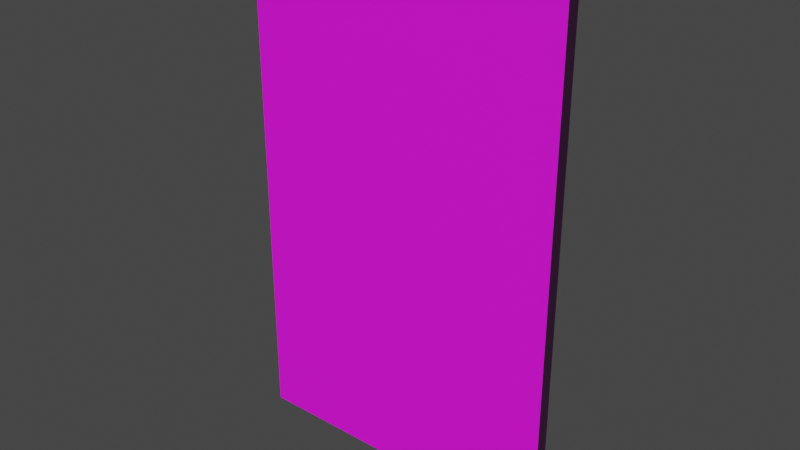 # Source: Art_Board.blend  (saved by Blender 3.0.42; exported with 4.5.12 LTS)
import bpy
from mathutils import Matrix  # noqa: F401  (used for matrix-valued properties, if any)

bpy.ops.wm.read_factory_settings(use_empty=True)
scene = bpy.context.scene
scene.name = 'Scene'

# ---- collections
col_collection = bpy.data.collections.new('Collection'); scene.collection.children.link(col_collection)

# ---- images (referenced by path relative to the original .blend; pixels are not part of the script)
import os
ASSET_DIR = os.environ.get("B2B_ASSET_DIR", "")  # directory of the original .blend (textures are referenced by path, not embedded)
HERE = os.path.dirname(os.path.abspath(__file__))  # packed textures are extracted next to this script under _unpacked/

def load_image(name, relpath, width, height, colorspace="sRGB"):
    """Load a texture the original file referenced (path relative to the .blend, or extracted next to this script)."""
    p = next((c for c in (os.path.join(HERE, relpath), os.path.join(ASSET_DIR, relpath)) if relpath and os.path.exists(c)), "")
    if p:
        img = bpy.data.images.load(p, check_existing=True)
        img.name = name
    else:  # same state as the original file: an image datablock whose file is absent (Cycles renders it pink)
        img = bpy.data.images.new(name, width, height)
        img.source = "FILE"
        img.filepath = "//" + (relpath or name)
    img.colorspace_settings.name = colorspace
    return img
img_plastic_glossy_white_diffuse_png = load_image('Plastic_Glossy_white-diffuse.png', 'Plastic_Glossy_white-diffuse.png', 1024, 1024, 'sRGB')
img_plastic_glossy_roughness_png = load_image('Plastic_Glossy_roughness.png', 'Plastic_Glossy_roughness.png', 1024, 1024, 'sRGB')
img_plastic_glossy_normal_png_001 = load_image('Plastic_Glossy_normal.png.001', 'Plastic_Glossy_normal.png', 1024, 1024, 'Non-Color')

# ---- materials (node trees are filled in below, after node groups)
mat_art_board = bpy.data.materials.new('Art Board')
mat_art_board.alpha_threshold = 0.0
mat_art_board.use_transparent_shadow = False
mat_art_board.line_color = (0.0, 0.0, 0.0, 1.0)

# ---- material node trees
mat_art_board.use_nodes = True; mat_art_board.node_tree.nodes.clear()
_N = mat_art_board.node_tree.nodes; _L = mat_art_board.node_tree.links
n0 = _N.new('ShaderNodeOutputMaterial'); n0.name = 'Material Output'; n0.location = (300, 300)
n1 = _N.new('ShaderNodeBsdfPrincipled'); n1.name = 'Principled BSDF'; n1.location = (10, 300)
n1.distribution = 'GGX'
n1.subsurface_method = 'RANDOM_WALK_SKIN'
n1.inputs[3].default_value = 1.45
n1.inputs[27].default_value = (0.0, 0.0, 0.0, 1.0)
n1.inputs[28].default_value = 1.0
n2 = _N.new('ShaderNodeTexImage'); n2.name = 'Image Texture'; n2.location = (86, -30)
n2.label = 'Base Color'
n2.image = img_plastic_glossy_white_diffuse_png
n3 = _N.new('ShaderNodeTexImage'); n3.name = 'Image Texture.001'; n3.location = (86, -310)
n3.label = 'Roughness'
n3.image = img_plastic_glossy_roughness_png
n4 = _N.new('ShaderNodeInvert'); n4.name = 'Invert'; n4.location = (-240, 220)
n5 = _N.new('ShaderNodeTexImage'); n5.name = 'Image Texture.002'; n5.location = (86, -590)
n5.label = 'Normal'
n5.image = img_plastic_glossy_normal_png_001
n6 = _N.new('ShaderNodeNormalMap'); n6.name = 'Normal Map'; n6.location = (-240, -60)
n7 = _N.new('ShaderNodeMapping'); n7.name = 'Mapping'; n7.location = (230, -30)
n8 = _N.new('NodeReroute'); n8.name = 'Reroute'; n8.location = (36, -485)
n8.width = 16
n8.socket_idname = 'NodeSocketVector'
n9 = _N.new('ShaderNodeTexCoord'); n9.name = 'Texture Coordinate'; n9.location = (30, -30)
n10 = _N.new('NodeFrame'); n10.name = 'Frame'; n10.location = (-1270, 330)
n10.label = 'Mapping'
n10.width = 400
n11 = _N.new('NodeFrame'); n11.name = 'Frame.001'; n11.location = (-626, 530)
n11.label = 'Textures'
n11.width = 356
n2.parent = n11
n3.parent = n11
n5.parent = n11
n7.parent = n10
n8.parent = n11
n9.parent = n10
_L.new(n1.outputs[0], n0.inputs[0])
_L.new(n2.outputs[0], n1.inputs[0])
_L.new(n3.outputs[0], n4.inputs[1])
_L.new(n4.outputs[0], n1.inputs[2])
_L.new(n5.outputs[0], n6.inputs[1])
_L.new(n6.outputs[0], n1.inputs[5])
_L.new(n8.outputs[0], n2.inputs[0])
_L.new(n8.outputs[0], n3.inputs[0])
_L.new(n8.outputs[0], n5.inputs[0])
_L.new(n7.outputs[0], n8.inputs[0])
_L.new(n9.outputs[2], n7.inputs[0])
n0.is_active_output = True

# ---- world
world_world = bpy.data.worlds.new('World'); scene.world = world_world
world_world.use_nodes = True; world_world.node_tree.nodes.clear()
_N = world_world.node_tree.nodes; _L = world_world.node_tree.links
n0 = _N.new('ShaderNodeOutputWorld'); n0.name = 'World Output'; n0.location = (300, 300)
n1 = _N.new('ShaderNodeBackground'); n1.name = 'Background'; n1.location = (10, 300)
n1.inputs[0].default_value = (0.05088, 0.05088, 0.05088, 1.0)
_L.new(n1.outputs[0], n0.inputs[0])
n0.is_active_output = True
world_world.color = (0.05088, 0.05088, 0.05088)
world_world.use_sun_shadow = False
world_world.sun_shadow_jitter_overblur = 0.0

# ---- meshes
me_cube = bpy.data.meshes.new('Cube')
me_cube.from_pydata([(1.0, 1.0, 1.0), (1.0, 1.0, -1.0), (1.0, -1.0, 1.0), (1.0, -1.0, -1.0), (-1.0, 1.0, 1.0), (-1.0, 1.0, -1.0), (-1.0, -1.0, 1.0), (-1.0, -1.0, -1.0)], [], [(0, 4, 6, 2), (3, 2, 6, 7), (7, 6, 4, 5), (5, 1, 3, 7), (1, 0, 2, 3), (5, 4, 0, 1)])
_uv = me_cube.uv_layers.new(name='UVMap')
_uv.uv.foreach_set('vector', [0.6055, 0.9922, 0.01562, 0.9922, 0.01562, 0.9688, 0.6055, 0.9688, 0.6055, 0.01172, 0.6055, 0.9492, 0.01953, 0.9492, 0.01953, 0.01172, 0.6211, 0.01172, 0.6211, 0.9492, 0.6445, 0.9492, 0.6445, 0.01172, 0.01562, 0.9922, 0.6055, 0.9922, 0.6055, 0.9688, 0.01562, 0.9688, 0.6445, 0.01172, 0.6445, 0.9492, 0.6211, 0.9492, 0.6211, 0.01172, 0.01953, 0.01172, 0.01953, 0.9492, 0.6055, 0.9492, 0.6055, 0.01172])
me_cube.materials.append(mat_art_board)
me_cube.use_remesh_preserve_volume = False
me_cube.use_remesh_preserve_attributes = False
me_cube.use_mirror_vertex_groups = False
me_cube.update()

# ---- objects
ob_cube = bpy.data.objects.new('Cube', me_cube)

# ---- transforms, parenting, visibility, modifiers, constraints
ob_cube.location = (0.0, 0.0, 2.0)
ob_cube.scale = (1.25, 0.05, 2.0)
ob_cube.lock_rotations_4d = False
ob_cube.empty_display_type = 'ARROWS'
ob_cube.lineart.crease_threshold = 0.0

# ---- collection membership
col_collection.objects.link(ob_cube)

# ---- scene / render settings (as saved in the file)
scene.frame_start = 1; scene.frame_end = 250; scene.frame_set(1)
scene.render.engine = 'BLENDER_EEVEE_NEXT'
scene.cycles.sampling_pattern = 'TABULATED_SOBOL'
scene.cycles.use_light_tree = False
scene.view_settings.view_transform = 'Filmic'
bpy.context.view_layer.update()

# ---- added for rendering (the .blend has no active camera and no usable light): camera, sun
cam_auto = bpy.data.cameras.new('AutoCamera')
cam_auto.lens = 50.0
cam_auto.sensor_width = 36.0
cam_auto.clip_end = 1000.0
ob_auto_camera = bpy.data.objects.new('AutoCamera', cam_auto)
scene.collection.objects.link(ob_auto_camera)
ob_auto_camera.location = (4.36526, -5.23831, 5.49221)
ob_auto_camera.rotation_euler = (1.09748, -7.21219e-08, 0.694738)
scene.camera = ob_auto_camera
light_auto_sun = bpy.data.lights.new('AutoSun', 'SUN')
light_auto_sun.energy = 3.0
light_auto_sun.angle = 0.0523599
ob_auto_sun = bpy.data.objects.new('AutoSun', light_auto_sun)
scene.collection.objects.link(ob_auto_sun)
ob_auto_sun.rotation_euler = (0.872665, 0.174533, 0.523599)
bpy.context.view_layer.update()
